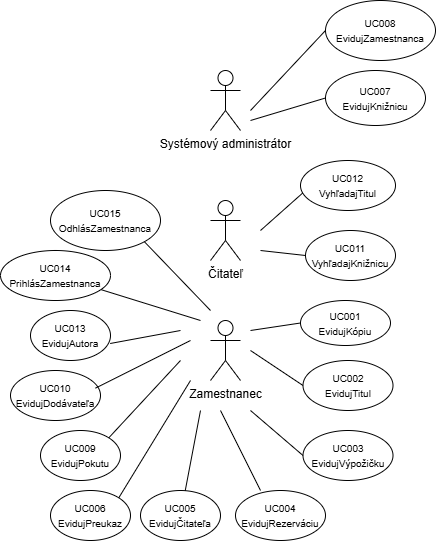

The diagram above was exported from draw.io. Its source (the exported page's mxGraphModel, read from the mxfile embedded in the PNG):
<mxGraphModel dx="870" dy="528" grid="1" gridSize="10" guides="1" tooltips="1" connect="1" arrows="1" fold="1" page="1" pageScale="1" pageWidth="827" pageHeight="1169" math="0" shadow="0">
  <root>
    <mxCell id="0" />
    <mxCell id="1" parent="0" />
    <mxCell id="x6dc0Tf0BK8qi5KXeWqB-1" value="Systémový administrátor" style="shape=umlActor;verticalLabelPosition=bottom;verticalAlign=top;html=1;outlineConnect=0;" parent="1" vertex="1">
      <mxGeometry x="310" y="90" width="30" height="60" as="geometry" />
    </mxCell>
    <mxCell id="x6dc0Tf0BK8qi5KXeWqB-2" value="Zamestnanec" style="shape=umlActor;verticalLabelPosition=bottom;verticalAlign=top;html=1;outlineConnect=0;" parent="1" vertex="1">
      <mxGeometry x="310" y="340" width="30" height="60" as="geometry" />
    </mxCell>
    <mxCell id="x6dc0Tf0BK8qi5KXeWqB-4" value="Čitateľ" style="shape=umlActor;verticalLabelPosition=bottom;verticalAlign=top;html=1;outlineConnect=0;" parent="1" vertex="1">
      <mxGeometry x="310" y="220" width="30" height="60" as="geometry" />
    </mxCell>
    <mxCell id="x6dc0Tf0BK8qi5KXeWqB-6" value="&lt;font style=&quot;font-size: 10px;&quot;&gt;UC004&lt;br&gt;EvidujRezerváciu&lt;/font&gt;" style="ellipse;whiteSpace=wrap;html=1;" parent="1" vertex="1">
      <mxGeometry x="335" y="510" width="90" height="50" as="geometry" />
    </mxCell>
    <mxCell id="x6dc0Tf0BK8qi5KXeWqB-7" value="&lt;font style=&quot;font-size: 10px;&quot;&gt;UC008&lt;br&gt;EvidujZamestnanca&lt;/font&gt;" style="ellipse;whiteSpace=wrap;html=1;" parent="1" vertex="1">
      <mxGeometry x="425" y="20" width="110" height="60" as="geometry" />
    </mxCell>
    <mxCell id="x6dc0Tf0BK8qi5KXeWqB-8" value="&lt;font style=&quot;font-size: 10px;&quot;&gt;UC010&lt;br&gt;EvidujDodávateľa&lt;/font&gt;" style="ellipse;whiteSpace=wrap;html=1;" parent="1" vertex="1">
      <mxGeometry x="110" y="390" width="90" height="50" as="geometry" />
    </mxCell>
    <mxCell id="x6dc0Tf0BK8qi5KXeWqB-9" value="&lt;font style=&quot;font-size: 10px;&quot;&gt;UC007&lt;br&gt;EvidujKnižnicu&lt;/font&gt;" style="ellipse;whiteSpace=wrap;html=1;" parent="1" vertex="1">
      <mxGeometry x="425" y="90" width="100" height="55" as="geometry" />
    </mxCell>
    <mxCell id="x6dc0Tf0BK8qi5KXeWqB-10" value="&lt;font style=&quot;font-size: 10px;&quot;&gt;UC005&lt;br&gt;EvidujČitateľa&lt;/font&gt;" style="ellipse;whiteSpace=wrap;html=1;" parent="1" vertex="1">
      <mxGeometry x="240" y="510" width="80" height="50" as="geometry" />
    </mxCell>
    <mxCell id="x6dc0Tf0BK8qi5KXeWqB-11" value="&lt;font size=&quot;1&quot;&gt;UC001&lt;br&gt;EvidujKópiu&lt;br&gt;&lt;/font&gt;" style="ellipse;whiteSpace=wrap;html=1;" parent="1" vertex="1">
      <mxGeometry x="400" y="320" width="90" height="45" as="geometry" />
    </mxCell>
    <mxCell id="x6dc0Tf0BK8qi5KXeWqB-12" value="&lt;font style=&quot;font-size: 10px;&quot;&gt;UC011&lt;br&gt;VyhľadajKnižnicu&lt;/font&gt;" style="ellipse;whiteSpace=wrap;html=1;" parent="1" vertex="1">
      <mxGeometry x="405" y="250" width="90" height="50" as="geometry" />
    </mxCell>
    <mxCell id="x6dc0Tf0BK8qi5KXeWqB-13" value="&lt;font style=&quot;font-size: 10px;&quot;&gt;UC009&lt;br&gt;EvidujPokutu&lt;/font&gt;" style="ellipse;whiteSpace=wrap;html=1;" parent="1" vertex="1">
      <mxGeometry x="140" y="450" width="80" height="50" as="geometry" />
    </mxCell>
    <mxCell id="x6dc0Tf0BK8qi5KXeWqB-14" value="&lt;font style=&quot;font-size: 10px;&quot;&gt;UC006&lt;br&gt;EvidujPreukaz&lt;/font&gt;" style="ellipse;whiteSpace=wrap;html=1;" parent="1" vertex="1">
      <mxGeometry x="150" y="510" width="80" height="50" as="geometry" />
    </mxCell>
    <mxCell id="x6dc0Tf0BK8qi5KXeWqB-15" value="&lt;font style=&quot;font-size: 10px;&quot;&gt;UC012&lt;br&gt;VyhľadajTitul&lt;/font&gt;" style="ellipse;whiteSpace=wrap;html=1;" parent="1" vertex="1">
      <mxGeometry x="400" y="180" width="95" height="50" as="geometry" />
    </mxCell>
    <mxCell id="x6dc0Tf0BK8qi5KXeWqB-16" value="&lt;font style=&quot;font-size: 10px;&quot;&gt;UC002&lt;br&gt;EvidujTitul&lt;/font&gt;" style="ellipse;whiteSpace=wrap;html=1;" parent="1" vertex="1">
      <mxGeometry x="402.5" y="380" width="90" height="50" as="geometry" />
    </mxCell>
    <mxCell id="x6dc0Tf0BK8qi5KXeWqB-17" value="&lt;font style=&quot;font-size: 10px;&quot;&gt;UC003&lt;br&gt;EvidujVýpožičku&lt;/font&gt;" style="ellipse;whiteSpace=wrap;html=1;" parent="1" vertex="1">
      <mxGeometry x="402.5" y="450" width="90" height="50" as="geometry" />
    </mxCell>
    <mxCell id="s8hNvj65PDfCNG2fzzDE-1" value="&lt;font style=&quot;font-size: 10px;&quot;&gt;UC013&lt;br&gt;EvidujAutora&lt;/font&gt;" style="ellipse;whiteSpace=wrap;html=1;" parent="1" vertex="1">
      <mxGeometry x="130" y="330" width="80" height="50" as="geometry" />
    </mxCell>
    <mxCell id="SgfSAL0tIwAmqkjbAn3z-2" value="" style="endArrow=none;html=1;rounded=0;entryX=0;entryY=0.5;entryDx=0;entryDy=0;" edge="1" parent="1" target="x6dc0Tf0BK8qi5KXeWqB-7">
      <mxGeometry width="50" height="50" relative="1" as="geometry">
        <mxPoint x="350" y="130" as="sourcePoint" />
        <mxPoint x="660" y="180" as="targetPoint" />
      </mxGeometry>
    </mxCell>
    <mxCell id="SgfSAL0tIwAmqkjbAn3z-3" value="" style="endArrow=none;html=1;rounded=0;entryX=0;entryY=0.5;entryDx=0;entryDy=0;" edge="1" parent="1" target="x6dc0Tf0BK8qi5KXeWqB-9">
      <mxGeometry width="50" height="50" relative="1" as="geometry">
        <mxPoint x="350" y="140" as="sourcePoint" />
        <mxPoint x="660" y="180" as="targetPoint" />
      </mxGeometry>
    </mxCell>
    <mxCell id="SgfSAL0tIwAmqkjbAn3z-4" value="" style="endArrow=none;html=1;rounded=0;entryX=0.025;entryY=0.647;entryDx=0;entryDy=0;entryPerimeter=0;" edge="1" parent="1" target="x6dc0Tf0BK8qi5KXeWqB-15">
      <mxGeometry width="50" height="50" relative="1" as="geometry">
        <mxPoint x="360" y="250" as="sourcePoint" />
        <mxPoint x="660" y="180" as="targetPoint" />
      </mxGeometry>
    </mxCell>
    <mxCell id="SgfSAL0tIwAmqkjbAn3z-5" value="" style="endArrow=none;html=1;rounded=0;entryX=0;entryY=0.5;entryDx=0;entryDy=0;" edge="1" parent="1" target="x6dc0Tf0BK8qi5KXeWqB-12">
      <mxGeometry width="50" height="50" relative="1" as="geometry">
        <mxPoint x="360" y="270" as="sourcePoint" />
        <mxPoint x="660" y="180" as="targetPoint" />
      </mxGeometry>
    </mxCell>
    <mxCell id="SgfSAL0tIwAmqkjbAn3z-6" value="" style="endArrow=none;html=1;rounded=0;entryX=0;entryY=0.5;entryDx=0;entryDy=0;" edge="1" parent="1" target="x6dc0Tf0BK8qi5KXeWqB-11">
      <mxGeometry width="50" height="50" relative="1" as="geometry">
        <mxPoint x="350" y="350" as="sourcePoint" />
        <mxPoint x="440" y="300" as="targetPoint" />
      </mxGeometry>
    </mxCell>
    <mxCell id="SgfSAL0tIwAmqkjbAn3z-7" value="" style="endArrow=none;html=1;rounded=0;entryX=0;entryY=0.5;entryDx=0;entryDy=0;" edge="1" parent="1" target="x6dc0Tf0BK8qi5KXeWqB-16">
      <mxGeometry width="50" height="50" relative="1" as="geometry">
        <mxPoint x="350" y="370" as="sourcePoint" />
        <mxPoint x="440" y="300" as="targetPoint" />
      </mxGeometry>
    </mxCell>
    <mxCell id="SgfSAL0tIwAmqkjbAn3z-8" value="" style="endArrow=none;html=1;rounded=0;entryX=0;entryY=0.5;entryDx=0;entryDy=0;" edge="1" parent="1" target="x6dc0Tf0BK8qi5KXeWqB-17">
      <mxGeometry width="50" height="50" relative="1" as="geometry">
        <mxPoint x="350" y="430" as="sourcePoint" />
        <mxPoint x="440" y="300" as="targetPoint" />
      </mxGeometry>
    </mxCell>
    <mxCell id="SgfSAL0tIwAmqkjbAn3z-9" value="" style="endArrow=none;html=1;rounded=0;entryX=0.278;entryY=0;entryDx=0;entryDy=0;entryPerimeter=0;" edge="1" parent="1" target="x6dc0Tf0BK8qi5KXeWqB-6">
      <mxGeometry width="50" height="50" relative="1" as="geometry">
        <mxPoint x="320" y="430" as="sourcePoint" />
        <mxPoint x="440" y="300" as="targetPoint" />
      </mxGeometry>
    </mxCell>
    <mxCell id="SgfSAL0tIwAmqkjbAn3z-10" value="" style="endArrow=none;html=1;rounded=0;" edge="1" parent="1" target="x6dc0Tf0BK8qi5KXeWqB-10">
      <mxGeometry width="50" height="50" relative="1" as="geometry">
        <mxPoint x="300" y="430" as="sourcePoint" />
        <mxPoint x="440" y="300" as="targetPoint" />
      </mxGeometry>
    </mxCell>
    <mxCell id="SgfSAL0tIwAmqkjbAn3z-11" value="" style="endArrow=none;html=1;rounded=0;exitX=1;exitY=0;exitDx=0;exitDy=0;" edge="1" parent="1" source="x6dc0Tf0BK8qi5KXeWqB-14">
      <mxGeometry width="50" height="50" relative="1" as="geometry">
        <mxPoint x="390" y="350" as="sourcePoint" />
        <mxPoint x="290" y="400" as="targetPoint" />
      </mxGeometry>
    </mxCell>
    <mxCell id="SgfSAL0tIwAmqkjbAn3z-12" value="" style="endArrow=none;html=1;rounded=0;exitX=1;exitY=0;exitDx=0;exitDy=0;" edge="1" parent="1" source="x6dc0Tf0BK8qi5KXeWqB-13">
      <mxGeometry width="50" height="50" relative="1" as="geometry">
        <mxPoint x="390" y="350" as="sourcePoint" />
        <mxPoint x="280" y="380" as="targetPoint" />
      </mxGeometry>
    </mxCell>
    <mxCell id="SgfSAL0tIwAmqkjbAn3z-13" value="" style="endArrow=none;html=1;rounded=0;exitX=0.944;exitY=0.353;exitDx=0;exitDy=0;exitPerimeter=0;" edge="1" parent="1" source="x6dc0Tf0BK8qi5KXeWqB-8">
      <mxGeometry width="50" height="50" relative="1" as="geometry">
        <mxPoint x="390" y="350" as="sourcePoint" />
        <mxPoint x="290" y="360" as="targetPoint" />
      </mxGeometry>
    </mxCell>
    <mxCell id="SgfSAL0tIwAmqkjbAn3z-14" value="" style="endArrow=none;html=1;rounded=0;exitX=0.996;exitY=0.66;exitDx=0;exitDy=0;exitPerimeter=0;" edge="1" parent="1" source="s8hNvj65PDfCNG2fzzDE-1">
      <mxGeometry width="50" height="50" relative="1" as="geometry">
        <mxPoint x="390" y="350" as="sourcePoint" />
        <mxPoint x="280" y="350" as="targetPoint" />
      </mxGeometry>
    </mxCell>
    <mxCell id="SgfSAL0tIwAmqkjbAn3z-15" value="&lt;font size=&quot;1&quot;&gt;UC014&lt;/font&gt;&lt;div&gt;&lt;font size=&quot;1&quot;&gt;PrihlásZamestnanca&lt;/font&gt;&lt;/div&gt;" style="ellipse;whiteSpace=wrap;html=1;" vertex="1" parent="1">
      <mxGeometry x="100" y="270" width="110" height="50" as="geometry" />
    </mxCell>
    <mxCell id="SgfSAL0tIwAmqkjbAn3z-16" value="&lt;font size=&quot;1&quot;&gt;UC015&lt;/font&gt;&lt;div&gt;&lt;font size=&quot;1&quot;&gt;OdhlásZamestnanca&lt;/font&gt;&lt;/div&gt;" style="ellipse;whiteSpace=wrap;html=1;" vertex="1" parent="1">
      <mxGeometry x="150" y="210" width="110" height="60" as="geometry" />
    </mxCell>
    <mxCell id="SgfSAL0tIwAmqkjbAn3z-17" value="" style="endArrow=none;html=1;rounded=0;" edge="1" parent="1" source="SgfSAL0tIwAmqkjbAn3z-15">
      <mxGeometry width="50" height="50" relative="1" as="geometry">
        <mxPoint x="390" y="340" as="sourcePoint" />
        <mxPoint x="300" y="340" as="targetPoint" />
      </mxGeometry>
    </mxCell>
    <mxCell id="SgfSAL0tIwAmqkjbAn3z-18" value="" style="endArrow=none;html=1;rounded=0;exitX=1;exitY=1;exitDx=0;exitDy=0;" edge="1" parent="1" source="SgfSAL0tIwAmqkjbAn3z-16">
      <mxGeometry width="50" height="50" relative="1" as="geometry">
        <mxPoint x="390" y="340" as="sourcePoint" />
        <mxPoint x="310" y="330" as="targetPoint" />
      </mxGeometry>
    </mxCell>
  </root>
</mxGraphModel>